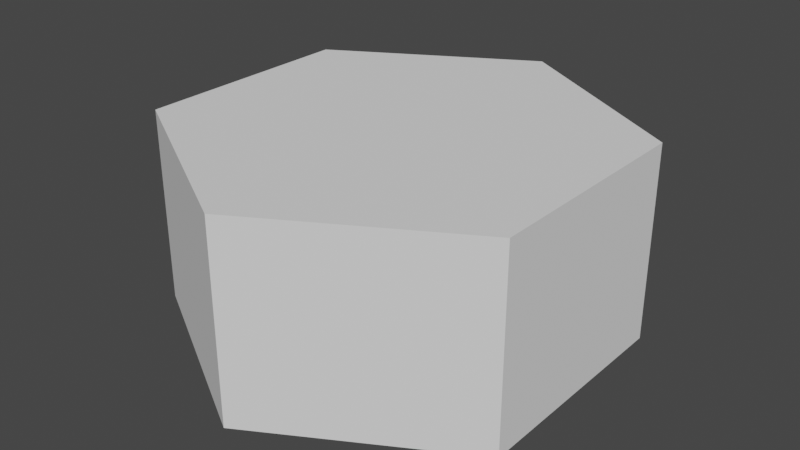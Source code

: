 # Source: HexTile.blend  (saved by Blender 3.2.14; exported with 4.5.12 LTS)
import bpy
from mathutils import Matrix  # noqa: F401  (used for matrix-valued properties, if any)

bpy.ops.wm.read_factory_settings(use_empty=True)
scene = bpy.context.scene
scene.name = 'Scene'

# ---- collections
col_collection = bpy.data.collections.new('Collection'); scene.collection.children.link(col_collection)

# ---- world
world_world = bpy.data.worlds.new('World'); scene.world = world_world
world_world.use_nodes = True; world_world.node_tree.nodes.clear()
_N = world_world.node_tree.nodes; _L = world_world.node_tree.links
n0 = _N.new('ShaderNodeOutputWorld'); n0.name = 'World Output'; n0.location = (300, 300)
n1 = _N.new('ShaderNodeBackground'); n1.name = 'Background'; n1.location = (10, 300)
n1.inputs[0].default_value = (0.05088, 0.05088, 0.05088, 1.0)
_L.new(n1.outputs[0], n0.inputs[0])
n0.is_active_output = True
world_world.color = (0.05088, 0.05088, 0.05088)
world_world.use_sun_shadow = False
world_world.sun_shadow_jitter_overblur = 0.0

# ---- meshes
me_cylinder = bpy.data.meshes.new('Cylinder')
me_cylinder.from_pydata([(0.0, 1.15, -1.0), (0.0, 1.15, -5.96e-08), (0.9959, 0.575, -1.0), (0.9959, 0.575, -5.96e-08), (0.9959, -0.575, -1.0), (0.9959, -0.575, -5.96e-08), (-1.005e-07, -1.15, -1.0), (-1.005e-07, -1.15, -5.96e-08), (-0.9959, -0.575, -1.0), (-0.9959, -0.575, -5.96e-08), (-0.9959, 0.575, -1.0), (-0.9959, 0.575, -5.96e-08)], [], [(0, 1, 3, 2), (2, 3, 5, 4), (4, 5, 7, 6), (6, 7, 9, 8), (3, 1, 11, 9, 7, 5), (8, 9, 11, 10), (10, 11, 1, 0)])
_uv = me_cylinder.uv_layers.new(name='UVMap')
_uv.uv.foreach_set('vector', [1.0, 0.5, 1.0, 1.0, 0.8333, 1.0, 0.8333, 0.5, 0.8333, 0.5, 0.8333, 1.0, 0.6667, 1.0, 0.6667, 0.5, 0.6667, 0.5, 0.6667, 1.0, 0.5, 1.0, 0.5, 0.5, 0.5, 0.5, 0.5, 1.0, 0.3333, 1.0, 0.3333, 0.5, 0.4578, 0.37, 0.25, 0.49, 0.04215, 0.37, 0.04215, 0.13, 0.25, 0.01, 0.4578, 0.13, 0.3333, 0.5, 0.3333, 1.0, 0.1667, 1.0, 0.1667, 0.5, 0.1667, 0.5, 0.1667, 1.0, -8.941e-08, 1.0, -8.941e-08, 0.5])
me_cylinder.update()

# ---- objects
ob_cylinder = bpy.data.objects.new('Cylinder', me_cylinder)

# ---- transforms, parenting, visibility, modifiers, constraints
ob_cylinder.location = (0.0, 0.0, 0.0)

# ---- collection membership
col_collection.objects.link(ob_cylinder)

# ---- scene / render settings (as saved in the file)
scene.frame_start = 1; scene.frame_end = 250; scene.frame_set(1)
scene.render.engine = 'BLENDER_EEVEE_NEXT'
scene.cycles.sampling_pattern = 'TABULATED_SOBOL'
scene.cycles.use_light_tree = False
scene.view_settings.view_transform = 'Filmic'
bpy.context.view_layer.update()

# ---- added for rendering (the .blend has no active camera and no usable light): camera, sun
cam_auto = bpy.data.cameras.new('AutoCamera')
cam_auto.lens = 50.0
cam_auto.sensor_width = 36.0
cam_auto.clip_end = 1000.0
ob_auto_camera = bpy.data.objects.new('AutoCamera', cam_auto)
scene.collection.objects.link(ob_auto_camera)
ob_auto_camera.location = (2.96325, -3.5559, 1.8706)
ob_auto_camera.rotation_euler = (1.09748, -7.21219e-08, 0.694738)
scene.camera = ob_auto_camera
light_auto_sun = bpy.data.lights.new('AutoSun', 'SUN')
light_auto_sun.energy = 3.0
light_auto_sun.angle = 0.0523599
ob_auto_sun = bpy.data.objects.new('AutoSun', light_auto_sun)
scene.collection.objects.link(ob_auto_sun)
ob_auto_sun.rotation_euler = (0.872665, 0.174533, 0.523599)
bpy.context.view_layer.update()
